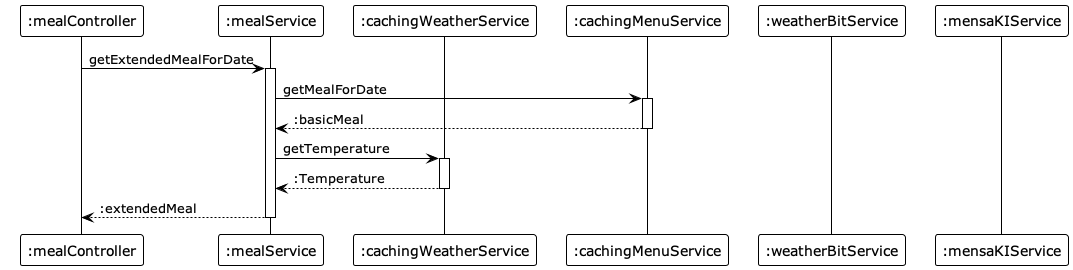

The diagram above was rendered by PlantUML. Its source (embedded in the PNG):
@startuml behavior-cache-hit-RT
!theme plain
autoactivate on

participant ":mealController" as MC
participant ":mealService" as MS
participant ":cachingWeatherService" as CWS
participant ":cachingMenuService" as CMS
participant ":weatherBitService" as WBS
participant ":mensaKIService" as MKS

MC -> MS : getExtendedMealForDate
  MS -> CMS : getMealForDate
  return :basicMeal
  MS -> CWS : getTemperature
  return :Temperature
return :extendedMeal
@enduml